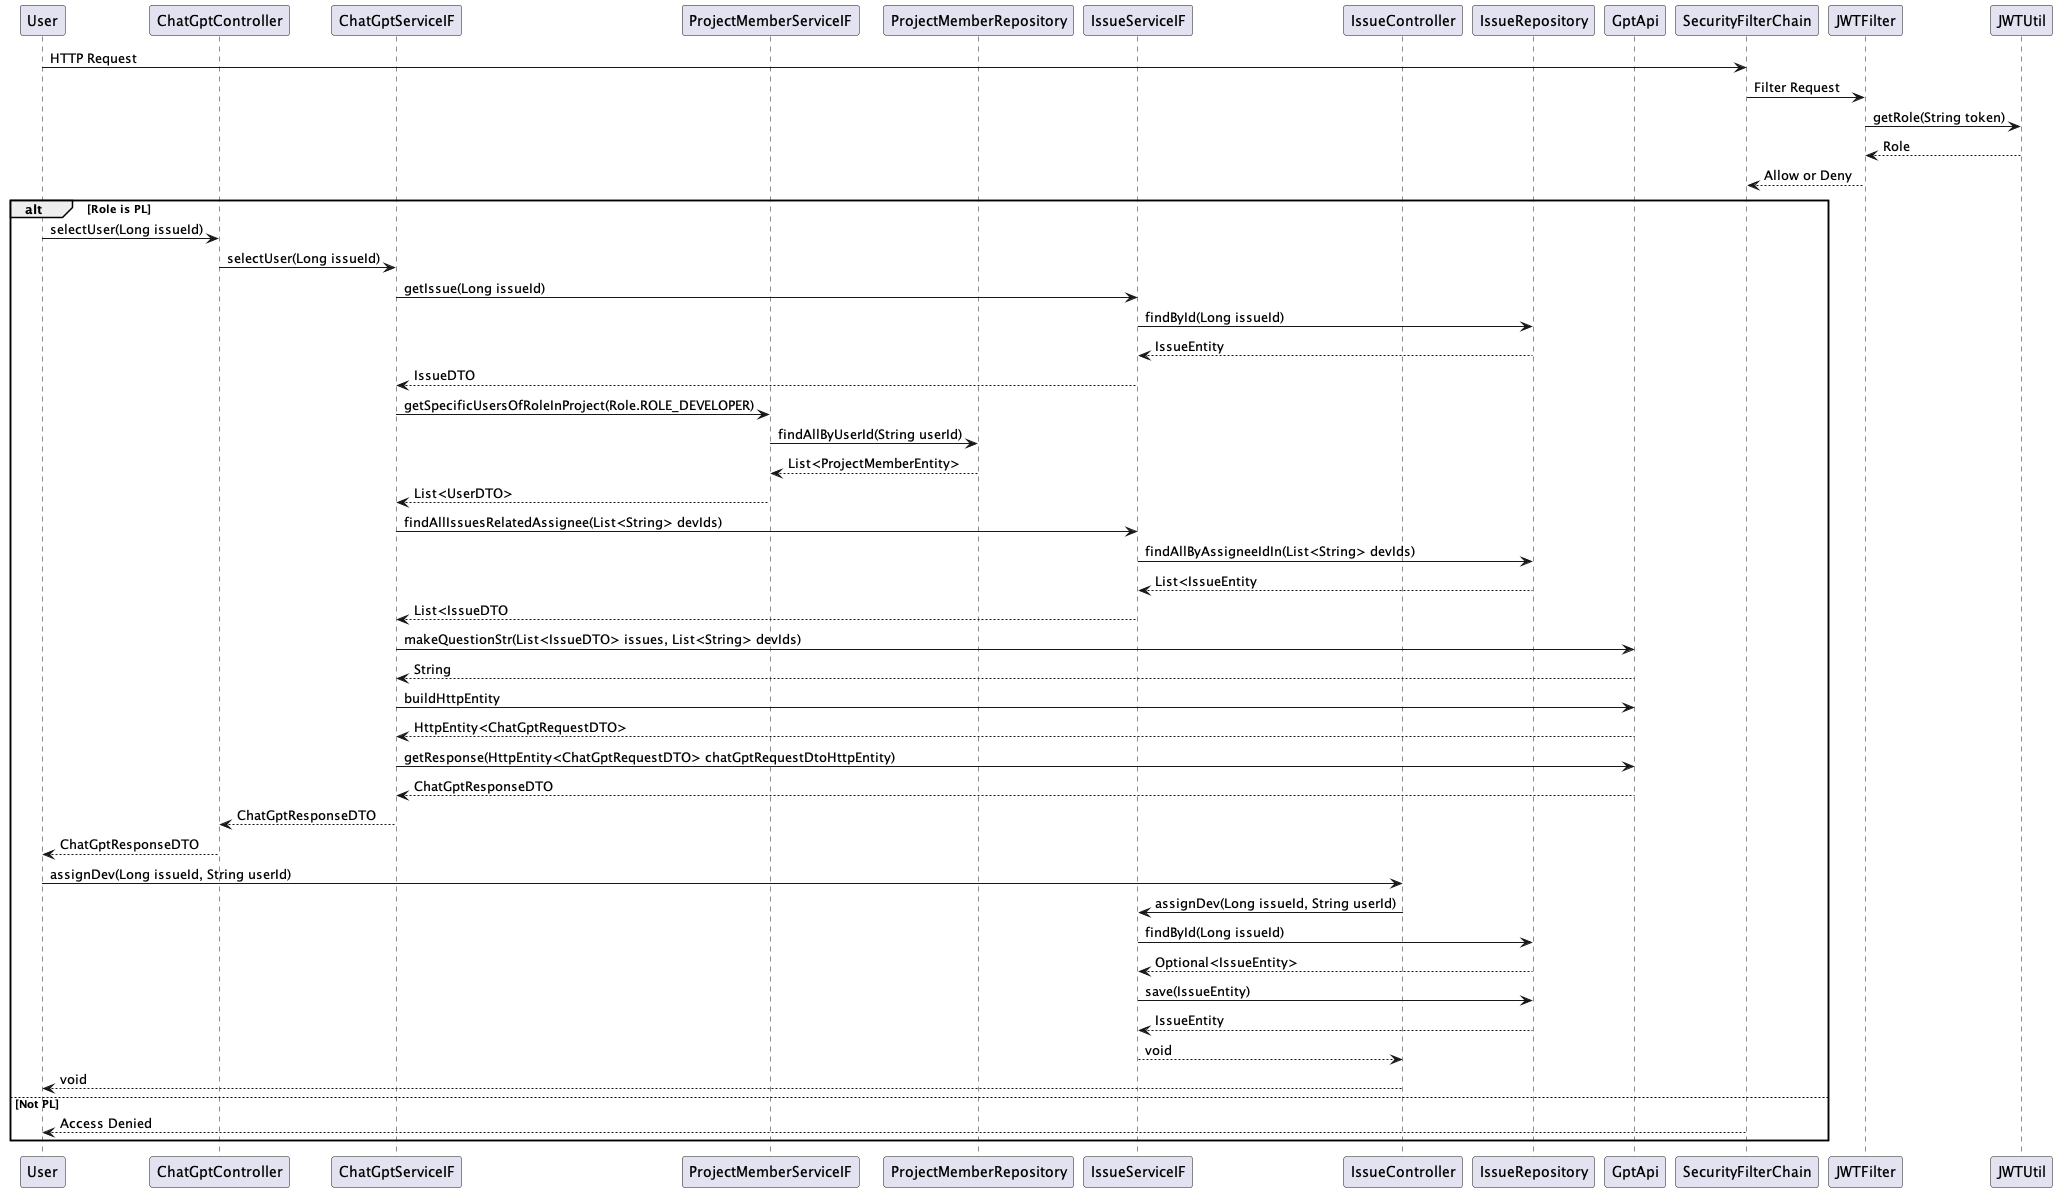

The diagram above was rendered by PlantUML. Its source (embedded in the PNG):
@startuml
participant User
participant ChatGptController
participant ChatGptServiceIF
participant ProjectMemberServiceIF
participant ProjectMemberRepository
participant IssueServiceIF
participant IssueController
participant IssueRepository
participant GptApi
participant SecurityFilterChain
participant JWTFilter
participant JWTUtil

User -> SecurityFilterChain: HTTP Request
SecurityFilterChain -> JWTFilter: Filter Request
JWTFilter -> JWTUtil: getRole(String token)
JWTUtil --> JWTFilter: Role
JWTFilter --> SecurityFilterChain: Allow or Deny

alt Role is PL
    User -> ChatGptController: selectUser(Long issueId)
    ChatGptController -> ChatGptServiceIF: selectUser(Long issueId)
    ChatGptServiceIF -> IssueServiceIF: getIssue(Long issueId)
    IssueServiceIF -> IssueRepository: findById(Long issueId)
    IssueRepository --> IssueServiceIF: IssueEntity
    IssueServiceIF --> ChatGptServiceIF: IssueDTO

    ChatGptServiceIF -> ProjectMemberServiceIF: getSpecificUsersOfRoleInProject(Role.ROLE_DEVELOPER)
    ProjectMemberServiceIF -> ProjectMemberRepository: findAllByUserId(String userId)
    ProjectMemberRepository --> ProjectMemberServiceIF: List<ProjectMemberEntity>
    ProjectMemberServiceIF --> ChatGptServiceIF: List<UserDTO>

    ChatGptServiceIF -> IssueServiceIF: findAllIssuesRelatedAssignee(List<String> devIds)
    IssueServiceIF -> IssueRepository: findAllByAssigneeIdIn(List<String> devIds)
    IssueRepository --> IssueServiceIF: List<IssueEntity
    IssueServiceIF --> ChatGptServiceIF: List<IssueDTO

    ChatGptServiceIF -> GptApi: makeQuestionStr(List<IssueDTO> issues, List<String> devIds)
    GptApi --> ChatGptServiceIF: String
    ChatGptServiceIF -> GptApi: buildHttpEntity
    GptApi --> ChatGptServiceIF: HttpEntity<ChatGptRequestDTO>
    ChatGptServiceIF -> GptApi: getResponse(HttpEntity<ChatGptRequestDTO> chatGptRequestDtoHttpEntity)
    GptApi --> ChatGptServiceIF: ChatGptResponseDTO
    ChatGptServiceIF --> ChatGptController: ChatGptResponseDTO
    ChatGptController --> User: ChatGptResponseDTO

    User -> IssueController: assignDev(Long issueId, String userId)
    IssueController -> IssueServiceIF: assignDev(Long issueId, String userId)
    IssueServiceIF -> IssueRepository: findById(Long issueId)
    IssueRepository --> IssueServiceIF: Optional<IssueEntity>
    IssueServiceIF -> IssueRepository: save(IssueEntity)
    IssueRepository --> IssueServiceIF: IssueEntity
    IssueServiceIF --> IssueController: void
    IssueController --> User: void
else Not PL
    SecurityFilterChain --> User: Access Denied
end
@enduml